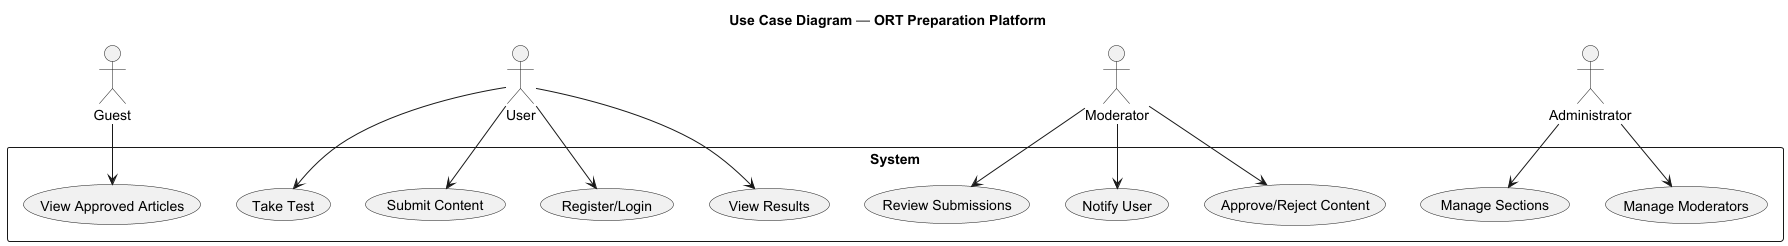

The diagram above was rendered by PlantUML. Its source (embedded in the PNG):
@startuml
title Use Case Diagram — ORT Preparation Platform

actor Guest
actor User
actor Moderator
actor Administrator

rectangle System {
  (View Approved Articles) as VA
  (Register/Login) as RL
  (Submit Content) as SC
  (Take Test) as TT
  (View Results) as VR
  (Review Submissions) as RS
  (Approve/Reject Content) as AR
  (Notify User) as NU
  (Manage Moderators) as MM
  (Manage Sections) as MS
}

Guest --> VA
User --> RL
User --> SC
User --> TT
User --> VR
Moderator --> RS
Moderator --> AR
Moderator --> NU
Administrator --> MM
Administrator --> MS

@enduml